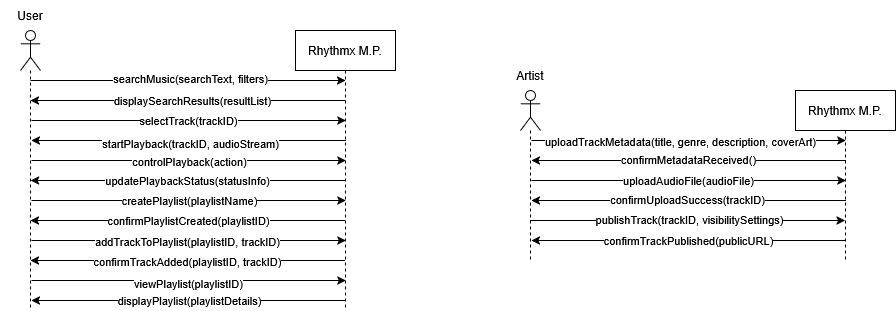

The diagram above was exported from draw.io. Its source (the exported page's mxGraphModel, read from the mxfile embedded in the PNG):
<mxGraphModel dx="1722" dy="949" grid="1" gridSize="10" guides="1" tooltips="1" connect="1" arrows="1" fold="1" page="1" pageScale="1" pageWidth="1000" pageHeight="700" background="none" math="0" shadow="0">
  <root>
    <mxCell id="0" />
    <mxCell id="1" parent="0" />
    <mxCell id="AmftUIQJhs-ilgPbgx6W-4" edge="1" parent="1" style="edgeStyle=orthogonalEdgeStyle;rounded=0;orthogonalLoop=1;jettySize=auto;html=1;curved=0;">
      <mxGeometry relative="1" as="geometry">
        <mxPoint x="100" y="240" as="sourcePoint" />
        <mxPoint x="415" y="240" as="targetPoint" />
      </mxGeometry>
    </mxCell>
    <mxCell id="AmftUIQJhs-ilgPbgx6W-7" connectable="0" parent="AmftUIQJhs-ilgPbgx6W-4" style="edgeLabel;html=1;align=center;verticalAlign=middle;resizable=0;points=[];" value="searchMusic(searchText, filters)" vertex="1">
      <mxGeometry relative="1" x="0.0095" y="3" as="geometry">
        <mxPoint as="offset" />
      </mxGeometry>
    </mxCell>
    <mxCell id="AmftUIQJhs-ilgPbgx6W-10" edge="1" parent="1" style="edgeStyle=orthogonalEdgeStyle;rounded=0;orthogonalLoop=1;jettySize=auto;html=1;curved=0;">
      <mxGeometry relative="1" as="geometry">
        <mxPoint x="101.00380952380964" y="280" as="sourcePoint" />
        <mxPoint x="415.48" y="280" as="targetPoint" />
      </mxGeometry>
    </mxCell>
    <mxCell id="AmftUIQJhs-ilgPbgx6W-11" connectable="0" parent="AmftUIQJhs-ilgPbgx6W-10" style="edgeLabel;html=1;align=center;verticalAlign=middle;resizable=0;points=[];" value="selectTrack(trackID)" vertex="1">
      <mxGeometry relative="1" x="-0.008" y="1" as="geometry">
        <mxPoint as="offset" />
      </mxGeometry>
    </mxCell>
    <mxCell id="AmftUIQJhs-ilgPbgx6W-15" edge="1" parent="1" style="edgeStyle=orthogonalEdgeStyle;rounded=0;orthogonalLoop=1;jettySize=auto;html=1;curved=0;">
      <mxGeometry relative="1" as="geometry">
        <mxPoint x="101.00380952380964" y="320" as="sourcePoint" />
        <mxPoint x="415.48" y="320" as="targetPoint" />
      </mxGeometry>
    </mxCell>
    <mxCell id="AmftUIQJhs-ilgPbgx6W-16" connectable="0" parent="AmftUIQJhs-ilgPbgx6W-15" style="edgeLabel;html=1;align=center;verticalAlign=middle;resizable=0;points=[];" value="controlPlayback(action)" vertex="1">
      <mxGeometry relative="1" x="-0.002" as="geometry">
        <mxPoint as="offset" />
      </mxGeometry>
    </mxCell>
    <mxCell id="AmftUIQJhs-ilgPbgx6W-19" edge="1" parent="1" style="edgeStyle=orthogonalEdgeStyle;rounded=0;orthogonalLoop=1;jettySize=auto;html=1;curved=0;">
      <mxGeometry relative="1" as="geometry">
        <mxPoint x="100.98380952380964" y="360" as="sourcePoint" />
        <mxPoint x="415.46000000000004" y="360" as="targetPoint" />
      </mxGeometry>
    </mxCell>
    <mxCell id="AmftUIQJhs-ilgPbgx6W-20" connectable="0" parent="AmftUIQJhs-ilgPbgx6W-19" style="edgeLabel;html=1;align=center;verticalAlign=middle;resizable=0;points=[];" value="createPlaylist(playlistName)" vertex="1">
      <mxGeometry relative="1" x="0.0069" y="1" as="geometry">
        <mxPoint as="offset" />
      </mxGeometry>
    </mxCell>
    <mxCell id="AmftUIQJhs-ilgPbgx6W-23" edge="1" parent="1" style="edgeStyle=orthogonalEdgeStyle;rounded=0;orthogonalLoop=1;jettySize=auto;html=1;curved=0;">
      <mxGeometry relative="1" as="geometry">
        <mxPoint x="100.98380952380964" y="400" as="sourcePoint" />
        <mxPoint x="415.46000000000004" y="400" as="targetPoint" />
      </mxGeometry>
    </mxCell>
    <mxCell id="AmftUIQJhs-ilgPbgx6W-24" connectable="0" parent="AmftUIQJhs-ilgPbgx6W-23" style="edgeLabel;html=1;align=center;verticalAlign=middle;resizable=0;points=[];" value="addTrackToPlaylist(playlistID, trackID)" vertex="1">
      <mxGeometry relative="1" x="-0.0082" as="geometry">
        <mxPoint as="offset" />
      </mxGeometry>
    </mxCell>
    <mxCell id="AmftUIQJhs-ilgPbgx6W-27" edge="1" parent="1" style="edgeStyle=orthogonalEdgeStyle;rounded=0;orthogonalLoop=1;jettySize=auto;html=1;curved=0;">
      <mxGeometry relative="1" as="geometry">
        <mxPoint x="100.98380952380964" y="440" as="sourcePoint" />
        <mxPoint x="415.46000000000004" y="440" as="targetPoint" />
      </mxGeometry>
    </mxCell>
    <mxCell id="AmftUIQJhs-ilgPbgx6W-28" connectable="0" parent="AmftUIQJhs-ilgPbgx6W-27" style="edgeLabel;html=1;align=center;verticalAlign=middle;resizable=0;points=[];" value="viewPlaylist(playlistID)" vertex="1">
      <mxGeometry relative="1" x="-0.0021" y="-2" as="geometry">
        <mxPoint as="offset" />
      </mxGeometry>
    </mxCell>
    <mxCell id="AmftUIQJhs-ilgPbgx6W-2" parent="1" style="shape=umlLifeline;perimeter=lifelinePerimeter;whiteSpace=wrap;html=1;container=1;dropTarget=0;collapsible=0;recursiveResize=0;outlineConnect=0;portConstraint=eastwest;newEdgeStyle={&quot;curved&quot;:0,&quot;rounded&quot;:0};participant=umlActor;" value="" vertex="1">
      <mxGeometry height="280" width="20" x="90" y="190" as="geometry" />
    </mxCell>
    <mxCell id="AmftUIQJhs-ilgPbgx6W-8" edge="1" parent="1" style="edgeStyle=orthogonalEdgeStyle;rounded=0;orthogonalLoop=1;jettySize=auto;html=1;curved=0;">
      <mxGeometry relative="1" as="geometry">
        <mxPoint x="415" y="260" as="sourcePoint" />
        <mxPoint x="100" y="260" as="targetPoint" />
      </mxGeometry>
    </mxCell>
    <mxCell id="AmftUIQJhs-ilgPbgx6W-9" connectable="0" parent="AmftUIQJhs-ilgPbgx6W-8" style="edgeLabel;html=1;align=center;verticalAlign=middle;resizable=0;points=[];" value="displaySearchResults(resultList)" vertex="1">
      <mxGeometry relative="1" x="-0.019" y="-1" as="geometry">
        <mxPoint x="1" as="offset" />
      </mxGeometry>
    </mxCell>
    <mxCell id="AmftUIQJhs-ilgPbgx6W-12" edge="1" parent="1" style="edgeStyle=orthogonalEdgeStyle;rounded=0;orthogonalLoop=1;jettySize=auto;html=1;curved=0;">
      <mxGeometry relative="1" as="geometry">
        <mxPoint x="415.48" y="300" as="sourcePoint" />
        <mxPoint x="101.00380952380964" y="300" as="targetPoint" />
      </mxGeometry>
    </mxCell>
    <mxCell id="AmftUIQJhs-ilgPbgx6W-13" connectable="0" parent="AmftUIQJhs-ilgPbgx6W-12" style="edgeLabel;html=1;align=center;verticalAlign=middle;resizable=0;points=[];" value="startPlayback(trackID, audioStream)" vertex="1">
      <mxGeometry relative="1" x="-0.0071" y="2" as="geometry">
        <mxPoint as="offset" />
      </mxGeometry>
    </mxCell>
    <mxCell id="AmftUIQJhs-ilgPbgx6W-17" edge="1" parent="1" style="edgeStyle=orthogonalEdgeStyle;rounded=0;orthogonalLoop=1;jettySize=auto;html=1;curved=0;">
      <mxGeometry relative="1" as="geometry">
        <mxPoint x="414.5" y="340" as="sourcePoint" />
        <mxPoint x="100.02380952380963" y="340" as="targetPoint" />
      </mxGeometry>
    </mxCell>
    <mxCell id="AmftUIQJhs-ilgPbgx6W-18" connectable="0" parent="AmftUIQJhs-ilgPbgx6W-17" style="edgeLabel;html=1;align=center;verticalAlign=middle;resizable=0;points=[];" value="updatePlaybackStatus(statusInfo)" vertex="1">
      <mxGeometry relative="1" x="0.002" y="-1" as="geometry">
        <mxPoint as="offset" />
      </mxGeometry>
    </mxCell>
    <mxCell id="AmftUIQJhs-ilgPbgx6W-21" edge="1" parent="1" style="edgeStyle=orthogonalEdgeStyle;rounded=0;orthogonalLoop=1;jettySize=auto;html=1;curved=0;">
      <mxGeometry relative="1" as="geometry">
        <mxPoint x="414.48" y="380" as="sourcePoint" />
        <mxPoint x="100.00380952380964" y="380" as="targetPoint" />
      </mxGeometry>
    </mxCell>
    <mxCell id="AmftUIQJhs-ilgPbgx6W-22" connectable="0" parent="AmftUIQJhs-ilgPbgx6W-21" style="edgeLabel;html=1;align=center;verticalAlign=middle;resizable=0;points=[];" value="confirmPlaylistCreated(playlistID)" vertex="1">
      <mxGeometry relative="1" x="-0.0041" y="-1" as="geometry">
        <mxPoint as="offset" />
      </mxGeometry>
    </mxCell>
    <mxCell id="AmftUIQJhs-ilgPbgx6W-25" edge="1" parent="1" style="edgeStyle=orthogonalEdgeStyle;rounded=0;orthogonalLoop=1;jettySize=auto;html=1;curved=0;">
      <mxGeometry relative="1" as="geometry">
        <mxPoint x="414.48" y="420" as="sourcePoint" />
        <mxPoint x="100.00380952380964" y="420" as="targetPoint" />
      </mxGeometry>
    </mxCell>
    <mxCell id="AmftUIQJhs-ilgPbgx6W-26" connectable="0" parent="AmftUIQJhs-ilgPbgx6W-25" style="edgeLabel;html=1;align=center;verticalAlign=middle;resizable=0;points=[];" value="confirmTrackAdded(playlistID, trackID)" vertex="1">
      <mxGeometry relative="1" x="0.002" as="geometry">
        <mxPoint as="offset" />
      </mxGeometry>
    </mxCell>
    <mxCell id="AmftUIQJhs-ilgPbgx6W-29" edge="1" parent="1" style="edgeStyle=orthogonalEdgeStyle;rounded=0;orthogonalLoop=1;jettySize=auto;html=1;curved=0;">
      <mxGeometry relative="1" as="geometry">
        <mxPoint x="415.46000000000004" y="460" as="sourcePoint" />
        <mxPoint x="100.98380952380964" y="460" as="targetPoint" />
      </mxGeometry>
    </mxCell>
    <mxCell id="AmftUIQJhs-ilgPbgx6W-30" connectable="0" parent="AmftUIQJhs-ilgPbgx6W-29" style="edgeLabel;html=1;align=center;verticalAlign=middle;resizable=0;points=[];" value="displayPlaylist(playlistDetails)" vertex="1">
      <mxGeometry relative="1" x="-0.0009" y="-1" as="geometry">
        <mxPoint as="offset" />
      </mxGeometry>
    </mxCell>
    <mxCell id="AmftUIQJhs-ilgPbgx6W-3" parent="1" style="shape=umlLifeline;perimeter=lifelinePerimeter;whiteSpace=wrap;html=1;container=1;dropTarget=0;collapsible=0;recursiveResize=0;outlineConnect=0;portConstraint=eastwest;newEdgeStyle={&quot;curved&quot;:0,&quot;rounded&quot;:0};" value="Rhythmx M.P." vertex="1">
      <mxGeometry height="280" width="100" x="365" y="190" as="geometry" />
    </mxCell>
    <mxCell id="AmftUIQJhs-ilgPbgx6W-37" edge="1" parent="1" style="edgeStyle=orthogonalEdgeStyle;rounded=0;orthogonalLoop=1;jettySize=auto;html=1;curved=0;">
      <mxGeometry relative="1" as="geometry">
        <mxPoint x="915.48" y="319.9999999999998" as="sourcePoint" />
        <mxPoint x="601.0038095238097" y="319.9999999999998" as="targetPoint" />
      </mxGeometry>
    </mxCell>
    <mxCell id="AmftUIQJhs-ilgPbgx6W-38" connectable="0" parent="AmftUIQJhs-ilgPbgx6W-37" style="edgeLabel;html=1;align=center;verticalAlign=middle;resizable=0;points=[];" value="confirmMetadataReceived()" vertex="1">
      <mxGeometry relative="1" x="0.0052" y="-1" as="geometry">
        <mxPoint as="offset" />
      </mxGeometry>
    </mxCell>
    <mxCell id="AmftUIQJhs-ilgPbgx6W-41" edge="1" parent="1" style="edgeStyle=orthogonalEdgeStyle;rounded=0;orthogonalLoop=1;jettySize=auto;html=1;curved=0;">
      <mxGeometry relative="1" as="geometry">
        <mxPoint x="915.48" y="359.9999999999998" as="sourcePoint" />
        <mxPoint x="601.0038095238097" y="359.9999999999998" as="targetPoint" />
      </mxGeometry>
    </mxCell>
    <mxCell id="AmftUIQJhs-ilgPbgx6W-42" connectable="0" parent="AmftUIQJhs-ilgPbgx6W-41" style="edgeLabel;html=1;align=center;verticalAlign=middle;resizable=0;points=[];" value="confirmUploadSuccess(trackID)" vertex="1">
      <mxGeometry relative="1" x="0.0112" y="-1" as="geometry">
        <mxPoint as="offset" />
      </mxGeometry>
    </mxCell>
    <mxCell id="AmftUIQJhs-ilgPbgx6W-45" edge="1" parent="1" style="edgeStyle=orthogonalEdgeStyle;rounded=0;orthogonalLoop=1;jettySize=auto;html=1;curved=0;">
      <mxGeometry relative="1" as="geometry">
        <mxPoint x="915.48" y="399.9999999999998" as="sourcePoint" />
        <mxPoint x="601.0038095238097" y="399.9999999999998" as="targetPoint" />
      </mxGeometry>
    </mxCell>
    <mxCell id="AmftUIQJhs-ilgPbgx6W-46" connectable="0" parent="AmftUIQJhs-ilgPbgx6W-45" style="edgeLabel;html=1;align=center;verticalAlign=middle;resizable=0;points=[];" value="confirmTrackPublished(publicURL)" vertex="1">
      <mxGeometry relative="1" x="0.002" as="geometry">
        <mxPoint as="offset" />
      </mxGeometry>
    </mxCell>
    <mxCell id="AmftUIQJhs-ilgPbgx6W-31" parent="1" style="shape=umlLifeline;perimeter=lifelinePerimeter;whiteSpace=wrap;html=1;container=1;dropTarget=0;collapsible=0;recursiveResize=0;outlineConnect=0;portConstraint=eastwest;newEdgeStyle={&quot;curved&quot;:0,&quot;rounded&quot;:0};" value="Rhythmx M.P." vertex="1">
      <mxGeometry height="170" width="100" x="865" y="250" as="geometry" />
    </mxCell>
    <mxCell id="AmftUIQJhs-ilgPbgx6W-35" edge="1" parent="1" style="edgeStyle=orthogonalEdgeStyle;rounded=0;orthogonalLoop=1;jettySize=auto;html=1;curved=0;">
      <mxGeometry relative="1" as="geometry">
        <mxPoint x="601.0038095238097" y="299.9999999999998" as="sourcePoint" />
        <mxPoint x="915.48" y="299.9999999999998" as="targetPoint" />
      </mxGeometry>
    </mxCell>
    <mxCell id="AmftUIQJhs-ilgPbgx6W-36" connectable="0" parent="AmftUIQJhs-ilgPbgx6W-35" style="edgeLabel;html=1;align=center;verticalAlign=middle;resizable=0;points=[];" value="uploadTrackMetadata(title, genre, description, coverArt)" vertex="1">
      <mxGeometry relative="1" x="-0.0597" y="-1" as="geometry">
        <mxPoint as="offset" />
      </mxGeometry>
    </mxCell>
    <mxCell id="AmftUIQJhs-ilgPbgx6W-39" edge="1" parent="1" style="edgeStyle=orthogonalEdgeStyle;rounded=0;orthogonalLoop=1;jettySize=auto;html=1;curved=0;">
      <mxGeometry relative="1" as="geometry">
        <mxPoint x="601.0038095238097" y="339.9999999999998" as="sourcePoint" />
        <mxPoint x="915.48" y="339.9999999999998" as="targetPoint" />
      </mxGeometry>
    </mxCell>
    <mxCell id="AmftUIQJhs-ilgPbgx6W-40" connectable="0" parent="AmftUIQJhs-ilgPbgx6W-39" style="edgeLabel;html=1;align=center;verticalAlign=middle;resizable=0;points=[];" value="uploadAudioFile(audioFile)" vertex="1">
      <mxGeometry relative="1" x="-0.0052" as="geometry">
        <mxPoint as="offset" />
      </mxGeometry>
    </mxCell>
    <mxCell id="AmftUIQJhs-ilgPbgx6W-43" edge="1" parent="1" source="AmftUIQJhs-ilgPbgx6W-32" style="edgeStyle=orthogonalEdgeStyle;rounded=0;orthogonalLoop=1;jettySize=auto;html=1;curved=0;" target="AmftUIQJhs-ilgPbgx6W-31">
      <mxGeometry relative="1" as="geometry">
        <Array as="points">
          <mxPoint x="760" y="380" />
          <mxPoint x="760" y="380" />
        </Array>
      </mxGeometry>
    </mxCell>
    <mxCell id="AmftUIQJhs-ilgPbgx6W-44" connectable="0" parent="AmftUIQJhs-ilgPbgx6W-43" style="edgeLabel;html=1;align=center;verticalAlign=middle;resizable=0;points=[];" value="publishTrack(trackID, visibilitySettings)" vertex="1">
      <mxGeometry relative="1" x="0.0071" y="2" as="geometry">
        <mxPoint as="offset" />
      </mxGeometry>
    </mxCell>
    <mxCell id="AmftUIQJhs-ilgPbgx6W-32" parent="1" style="shape=umlLifeline;perimeter=lifelinePerimeter;whiteSpace=wrap;html=1;container=1;dropTarget=0;collapsible=0;recursiveResize=0;outlineConnect=0;portConstraint=eastwest;newEdgeStyle={&quot;curved&quot;:0,&quot;rounded&quot;:0};participant=umlActor;" value="" vertex="1">
      <mxGeometry height="170" width="20" x="590" y="250" as="geometry" />
    </mxCell>
    <mxCell id="AmftUIQJhs-ilgPbgx6W-33" parent="1" style="text;html=1;whiteSpace=wrap;strokeColor=none;fillColor=none;align=center;verticalAlign=middle;rounded=0;" value="&lt;div&gt;User&lt;/div&gt;" vertex="1">
      <mxGeometry height="30" width="60" x="70" y="160" as="geometry" />
    </mxCell>
    <mxCell id="AmftUIQJhs-ilgPbgx6W-34" parent="1" style="text;html=1;whiteSpace=wrap;strokeColor=none;fillColor=none;align=center;verticalAlign=middle;rounded=0;" value="&lt;div&gt;Artist&lt;/div&gt;" vertex="1">
      <mxGeometry height="30" width="60" x="570" y="220" as="geometry" />
    </mxCell>
  </root>
</mxGraphModel>